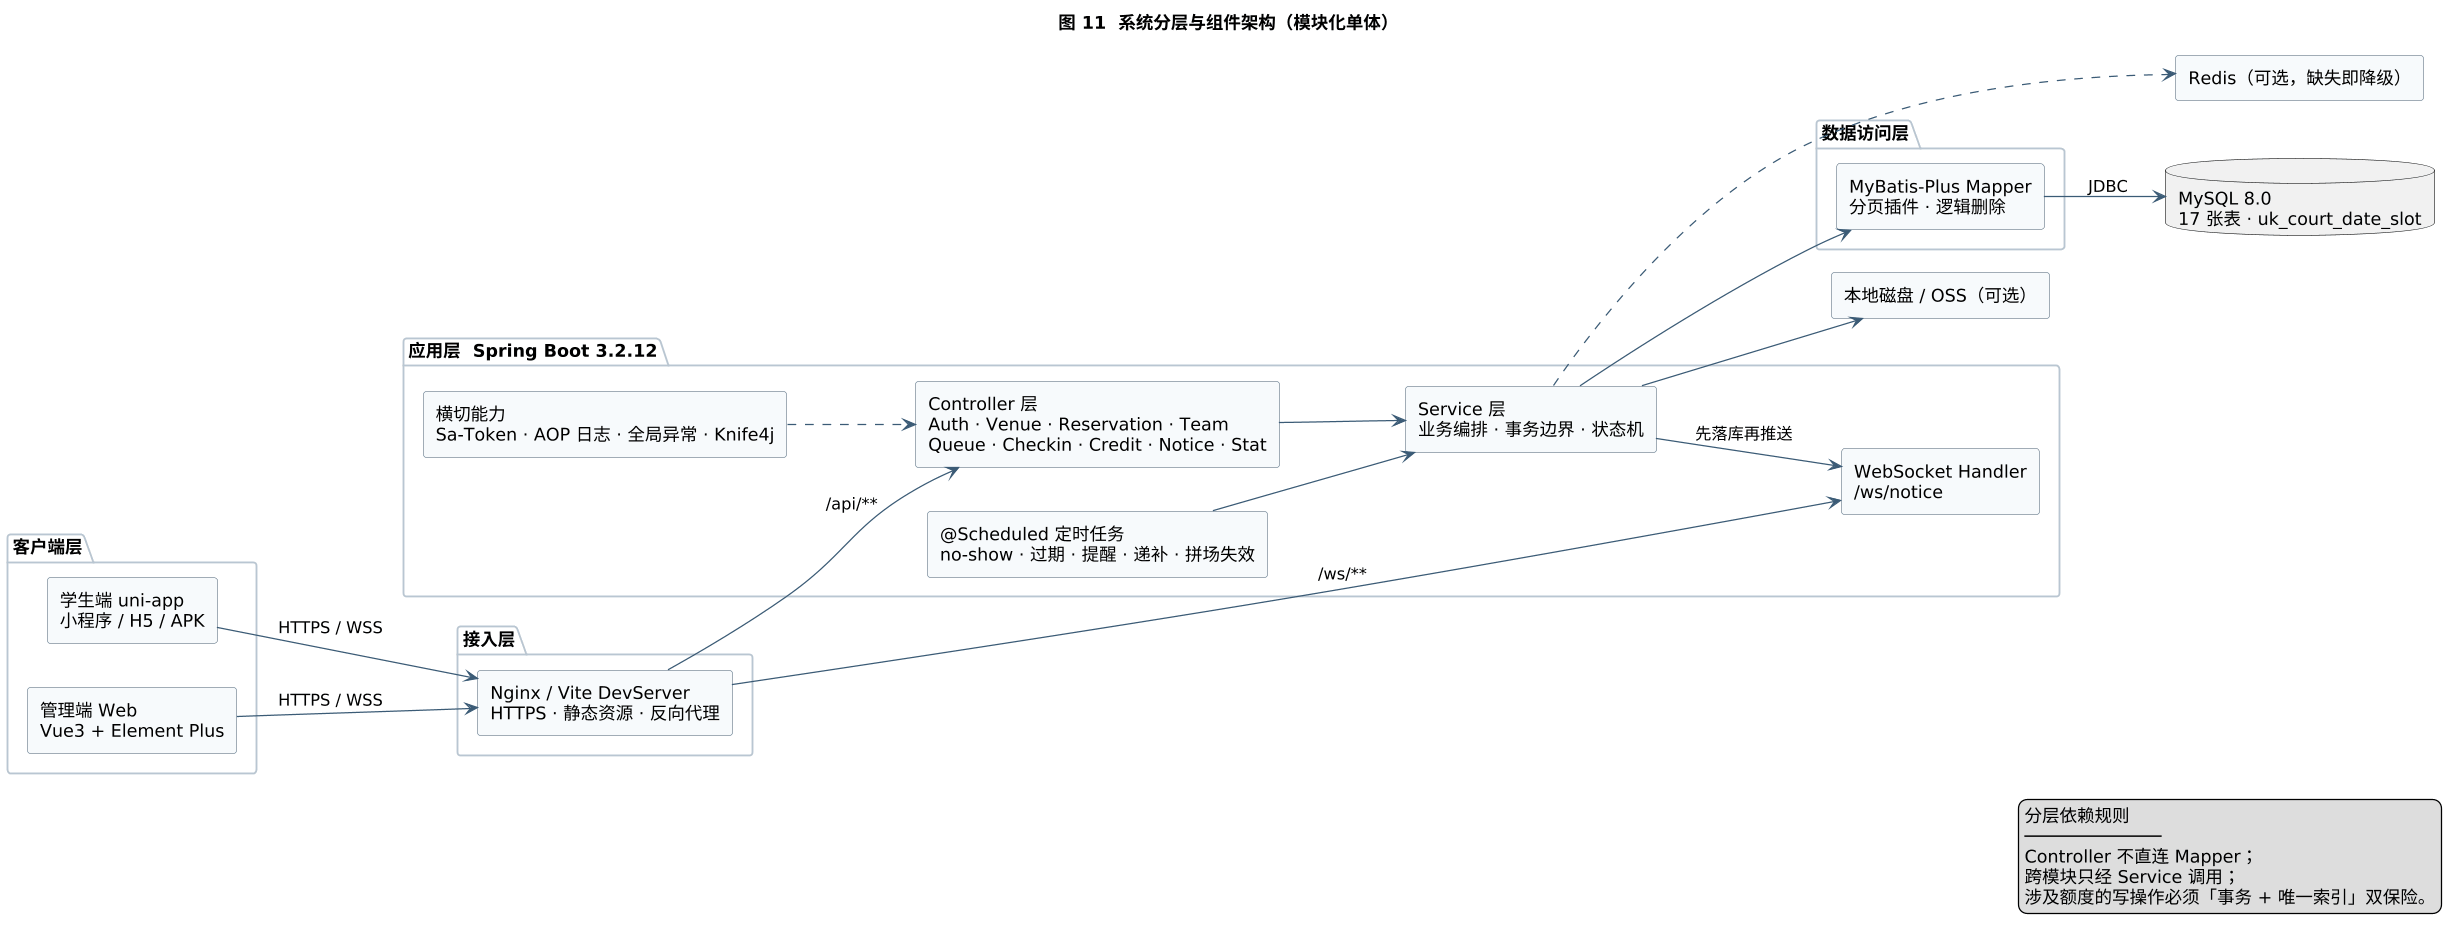

The diagram above was rendered by PlantUML. Its source (embedded in the PNG):
@startuml
skinparam dpi 120
skinparam shadowing false
skinparam componentStyle rectangle
skinparam component {
  BackgroundColor #F7FAFC
  BorderColor #6B7B8C
}
skinparam package {
  BackgroundColor #FFFFFF
  BorderColor #B9C6D2
}
skinparam ArrowColor #3B5B76
left to right direction
title 图 11  系统分层与组件架构（模块化单体）

package "客户端层" {
  component "学生端 uni-app\n小程序 / H5 / APK" as app
  component "管理端 Web\nVue3 + Element Plus" as admin
}

package "接入层" {
  component "Nginx / Vite DevServer\nHTTPS · 静态资源 · 反向代理" as gw
}

package "应用层  Spring Boot 3.2.12" {
  component "Controller 层\nAuth · Venue · Reservation · Team\nQueue · Checkin · Credit · Notice · Stat" as ctrl
  component "Service 层\n业务编排 · 事务边界 · 状态机" as svc
  component "WebSocket Handler\n/ws/notice" as ws
  component "@Scheduled 定时任务\nno-show · 过期 · 提醒 · 递补 · 拼场失效" as task
  component "横切能力\nSa-Token · AOP 日志 · 全局异常 · Knife4j" as cross
}

package "数据访问层" {
  component "MyBatis-Plus Mapper\n分页插件 · 逻辑删除" as mapper
}

database "MySQL 8.0\n17 张表 · uk_court_date_slot" as db
component "本地磁盘 / OSS（可选）" as storage
component "Redis（可选，缺失即降级）" as redis

app --> gw : HTTPS / WSS
admin --> gw : HTTPS / WSS
gw --> ctrl : /api/**
gw --> ws : /ws/**
ctrl --> svc
svc --> mapper
mapper --> db : JDBC
svc --> ws : 先落库再推送
task --> svc
cross ..> ctrl
svc --> storage
svc -.-> redis

legend right
  分层依赖规则
  ─────────────
  Controller 不直连 Mapper；
  跨模块只经 Service 调用；
  涉及额度的写操作必须「事务 + 唯一索引」双保险。
end legend
@enduml